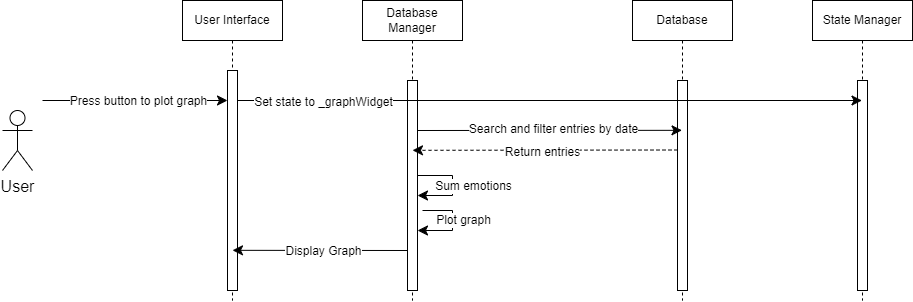

The diagram above was exported from draw.io. Its source (the exported page's mxGraphModel, read from the mxfile embedded in the PNG):
<mxGraphModel dx="2161" dy="729" grid="1" gridSize="10" guides="1" tooltips="1" connect="1" arrows="1" fold="1" page="1" pageScale="1" pageWidth="850" pageHeight="1100" math="0" shadow="0">
  <root>
    <mxCell id="0" />
    <mxCell id="1" parent="0" />
    <mxCell id="aM9ryv3xv72pqoxQDRHE-1" value="User Interface" style="shape=umlLifeline;perimeter=lifelinePerimeter;whiteSpace=wrap;html=1;container=0;dropTarget=0;collapsible=0;recursiveResize=0;outlineConnect=0;portConstraint=eastwest;newEdgeStyle={&quot;edgeStyle&quot;:&quot;elbowEdgeStyle&quot;,&quot;elbow&quot;:&quot;vertical&quot;,&quot;curved&quot;:0,&quot;rounded&quot;:0};strokeWidth=1;" parent="1" vertex="1">
      <mxGeometry x="40" y="40" width="100" height="300" as="geometry" />
    </mxCell>
    <mxCell id="aM9ryv3xv72pqoxQDRHE-2" value="" style="html=1;points=[];perimeter=orthogonalPerimeter;outlineConnect=0;targetShapes=umlLifeline;portConstraint=eastwest;newEdgeStyle={&quot;edgeStyle&quot;:&quot;elbowEdgeStyle&quot;,&quot;elbow&quot;:&quot;vertical&quot;,&quot;curved&quot;:0,&quot;rounded&quot;:0};" parent="aM9ryv3xv72pqoxQDRHE-1" vertex="1">
      <mxGeometry x="45" y="70" width="10" height="220" as="geometry" />
    </mxCell>
    <mxCell id="aM9ryv3xv72pqoxQDRHE-5" value="Database Manager" style="shape=umlLifeline;perimeter=lifelinePerimeter;whiteSpace=wrap;html=1;container=0;dropTarget=0;collapsible=0;recursiveResize=0;outlineConnect=0;portConstraint=eastwest;newEdgeStyle={&quot;edgeStyle&quot;:&quot;elbowEdgeStyle&quot;,&quot;elbow&quot;:&quot;vertical&quot;,&quot;curved&quot;:0,&quot;rounded&quot;:0};" parent="1" vertex="1">
      <mxGeometry x="220" y="40" width="100" height="300" as="geometry" />
    </mxCell>
    <mxCell id="vyaplQnExB0Z-xk74rWH-18" style="edgeStyle=elbowEdgeStyle;curved=0;rounded=0;orthogonalLoop=1;jettySize=auto;html=1;elbow=vertical;fontSize=12;startSize=8;endSize=8;" edge="1" parent="aM9ryv3xv72pqoxQDRHE-5" source="aM9ryv3xv72pqoxQDRHE-6" target="aM9ryv3xv72pqoxQDRHE-5">
      <mxGeometry relative="1" as="geometry">
        <Array as="points">
          <mxPoint x="60" y="210" />
        </Array>
      </mxGeometry>
    </mxCell>
    <mxCell id="aM9ryv3xv72pqoxQDRHE-6" value="" style="html=1;points=[];perimeter=orthogonalPerimeter;outlineConnect=0;targetShapes=umlLifeline;portConstraint=eastwest;newEdgeStyle={&quot;edgeStyle&quot;:&quot;elbowEdgeStyle&quot;,&quot;elbow&quot;:&quot;vertical&quot;,&quot;curved&quot;:0,&quot;rounded&quot;:0};" parent="aM9ryv3xv72pqoxQDRHE-5" vertex="1">
      <mxGeometry x="45" y="80" width="10" height="210" as="geometry" />
    </mxCell>
    <mxCell id="vyaplQnExB0Z-xk74rWH-20" style="edgeStyle=elbowEdgeStyle;curved=0;rounded=0;orthogonalLoop=1;jettySize=auto;html=1;elbow=horizontal;fontSize=12;startSize=8;endSize=8;" edge="1" parent="aM9ryv3xv72pqoxQDRHE-5" source="aM9ryv3xv72pqoxQDRHE-6" target="aM9ryv3xv72pqoxQDRHE-6">
      <mxGeometry relative="1" as="geometry">
        <mxPoint x="60" y="210" as="targetPoint" />
        <mxPoint x="60" y="170" as="sourcePoint" />
        <Array as="points">
          <mxPoint x="90" y="190" />
        </Array>
      </mxGeometry>
    </mxCell>
    <mxCell id="vyaplQnExB0Z-xk74rWH-23" value="&lt;font style=&quot;font-size: 12px;&quot;&gt;Sum emotions&lt;/font&gt;" style="edgeLabel;html=1;align=center;verticalAlign=middle;resizable=0;points=[];fontSize=12;labelBackgroundColor=default;" vertex="1" connectable="0" parent="vyaplQnExB0Z-xk74rWH-20">
      <mxGeometry x="-0.0284" relative="1" as="geometry">
        <mxPoint x="20" y="2" as="offset" />
      </mxGeometry>
    </mxCell>
    <mxCell id="vyaplQnExB0Z-xk74rWH-1" value="Database" style="shape=umlLifeline;perimeter=lifelinePerimeter;whiteSpace=wrap;html=1;container=0;dropTarget=0;collapsible=0;recursiveResize=0;outlineConnect=0;portConstraint=eastwest;newEdgeStyle={&quot;edgeStyle&quot;:&quot;elbowEdgeStyle&quot;,&quot;elbow&quot;:&quot;vertical&quot;,&quot;curved&quot;:0,&quot;rounded&quot;:0};" vertex="1" parent="1">
      <mxGeometry x="490" y="40" width="100" height="300" as="geometry" />
    </mxCell>
    <mxCell id="vyaplQnExB0Z-xk74rWH-2" value="" style="html=1;points=[];perimeter=orthogonalPerimeter;outlineConnect=0;targetShapes=umlLifeline;portConstraint=eastwest;newEdgeStyle={&quot;edgeStyle&quot;:&quot;elbowEdgeStyle&quot;,&quot;elbow&quot;:&quot;vertical&quot;,&quot;curved&quot;:0,&quot;rounded&quot;:0};" vertex="1" parent="vyaplQnExB0Z-xk74rWH-1">
      <mxGeometry x="45" y="80" width="10" height="210" as="geometry" />
    </mxCell>
    <mxCell id="vyaplQnExB0Z-xk74rWH-3" value="State Manager" style="shape=umlLifeline;perimeter=lifelinePerimeter;whiteSpace=wrap;html=1;container=0;dropTarget=0;collapsible=0;recursiveResize=0;outlineConnect=0;portConstraint=eastwest;newEdgeStyle={&quot;edgeStyle&quot;:&quot;elbowEdgeStyle&quot;,&quot;elbow&quot;:&quot;vertical&quot;,&quot;curved&quot;:0,&quot;rounded&quot;:0};" vertex="1" parent="1">
      <mxGeometry x="670" y="40" width="100" height="300" as="geometry" />
    </mxCell>
    <mxCell id="vyaplQnExB0Z-xk74rWH-4" value="" style="html=1;points=[];perimeter=orthogonalPerimeter;outlineConnect=0;targetShapes=umlLifeline;portConstraint=eastwest;newEdgeStyle={&quot;edgeStyle&quot;:&quot;elbowEdgeStyle&quot;,&quot;elbow&quot;:&quot;vertical&quot;,&quot;curved&quot;:0,&quot;rounded&quot;:0};" vertex="1" parent="vyaplQnExB0Z-xk74rWH-3">
      <mxGeometry x="45" y="80" width="10" height="210" as="geometry" />
    </mxCell>
    <mxCell id="vyaplQnExB0Z-xk74rWH-5" value="User" style="shape=umlActor;verticalLabelPosition=bottom;verticalAlign=top;html=1;outlineConnect=0;fontSize=16;" vertex="1" parent="1">
      <mxGeometry x="-140" y="150" width="30" height="60" as="geometry" />
    </mxCell>
    <mxCell id="vyaplQnExB0Z-xk74rWH-6" style="edgeStyle=elbowEdgeStyle;curved=0;rounded=0;orthogonalLoop=1;jettySize=auto;html=1;elbow=vertical;fontSize=12;startSize=8;endSize=8;" edge="1" parent="1" source="aM9ryv3xv72pqoxQDRHE-2" target="vyaplQnExB0Z-xk74rWH-3">
      <mxGeometry relative="1" as="geometry">
        <Array as="points">
          <mxPoint x="190" y="140" />
        </Array>
      </mxGeometry>
    </mxCell>
    <mxCell id="vyaplQnExB0Z-xk74rWH-7" value="Set state to _graphWidget" style="edgeLabel;html=1;align=center;verticalAlign=middle;resizable=0;points=[];fontSize=12;" vertex="1" connectable="0" parent="vyaplQnExB0Z-xk74rWH-6">
      <mxGeometry x="0.0257" y="-1" relative="1" as="geometry">
        <mxPoint x="-235" as="offset" />
      </mxGeometry>
    </mxCell>
    <mxCell id="vyaplQnExB0Z-xk74rWH-8" value="" style="endArrow=classic;html=1;rounded=0;fontSize=12;startSize=8;endSize=8;curved=1;" edge="1" parent="1" target="aM9ryv3xv72pqoxQDRHE-2">
      <mxGeometry width="50" height="50" relative="1" as="geometry">
        <mxPoint x="-100" y="140" as="sourcePoint" />
        <mxPoint x="130" y="190" as="targetPoint" />
      </mxGeometry>
    </mxCell>
    <mxCell id="vyaplQnExB0Z-xk74rWH-10" value="Press button to plot graph" style="edgeLabel;html=1;align=center;verticalAlign=middle;resizable=0;points=[];fontSize=12;" vertex="1" connectable="0" parent="vyaplQnExB0Z-xk74rWH-8">
      <mxGeometry x="-0.1692" relative="1" as="geometry">
        <mxPoint x="19" as="offset" />
      </mxGeometry>
    </mxCell>
    <mxCell id="vyaplQnExB0Z-xk74rWH-14" style="edgeStyle=elbowEdgeStyle;curved=0;rounded=0;orthogonalLoop=1;jettySize=auto;html=1;elbow=vertical;fontSize=12;startSize=8;endSize=8;" edge="1" parent="1" target="vyaplQnExB0Z-xk74rWH-1">
      <mxGeometry relative="1" as="geometry">
        <mxPoint x="275" y="170" as="sourcePoint" />
        <mxPoint x="439.5" y="170" as="targetPoint" />
      </mxGeometry>
    </mxCell>
    <mxCell id="vyaplQnExB0Z-xk74rWH-15" value="&lt;font style=&quot;font-size: 12px;&quot;&gt;Search and filter entries by date&lt;/font&gt;" style="edgeLabel;html=1;align=center;verticalAlign=middle;resizable=0;points=[];fontSize=16;" vertex="1" connectable="0" parent="vyaplQnExB0Z-xk74rWH-14">
      <mxGeometry x="-0.1733" y="3" relative="1" as="geometry">
        <mxPoint x="26" as="offset" />
      </mxGeometry>
    </mxCell>
    <mxCell id="vyaplQnExB0Z-xk74rWH-16" style="edgeStyle=elbowEdgeStyle;curved=0;rounded=0;orthogonalLoop=1;jettySize=auto;html=1;elbow=vertical;fontSize=12;startSize=8;endSize=8;dashed=1;entryX=0.5;entryY=0.333;entryDx=0;entryDy=0;entryPerimeter=0;" edge="1" parent="1" target="aM9ryv3xv72pqoxQDRHE-6">
      <mxGeometry relative="1" as="geometry">
        <mxPoint x="535" y="189.5" as="sourcePoint" />
        <mxPoint x="280" y="190" as="targetPoint" />
      </mxGeometry>
    </mxCell>
    <mxCell id="vyaplQnExB0Z-xk74rWH-17" value="&lt;font style=&quot;font-size: 12px;&quot;&gt;Return entries&lt;/font&gt;" style="edgeLabel;html=1;align=center;verticalAlign=middle;resizable=0;points=[];fontSize=16;" vertex="1" connectable="0" parent="vyaplQnExB0Z-xk74rWH-16">
      <mxGeometry x="0.2279" y="-2" relative="1" as="geometry">
        <mxPoint x="28" y="2" as="offset" />
      </mxGeometry>
    </mxCell>
    <mxCell id="vyaplQnExB0Z-xk74rWH-24" style="edgeStyle=elbowEdgeStyle;curved=0;rounded=0;orthogonalLoop=1;jettySize=auto;html=1;elbow=horizontal;fontSize=12;startSize=8;endSize=8;" edge="1" parent="1" target="aM9ryv3xv72pqoxQDRHE-6">
      <mxGeometry relative="1" as="geometry">
        <mxPoint x="280" y="270" as="targetPoint" />
        <mxPoint x="280" y="250" as="sourcePoint" />
        <Array as="points">
          <mxPoint x="310" y="270" />
          <mxPoint x="315" y="265" />
        </Array>
      </mxGeometry>
    </mxCell>
    <mxCell id="vyaplQnExB0Z-xk74rWH-25" value="Plot graph" style="edgeLabel;html=1;align=center;verticalAlign=middle;resizable=0;points=[];fontSize=12;labelBackgroundColor=default;" vertex="1" connectable="0" parent="vyaplQnExB0Z-xk74rWH-24">
      <mxGeometry x="-0.0284" relative="1" as="geometry">
        <mxPoint x="10" y="-2" as="offset" />
      </mxGeometry>
    </mxCell>
    <mxCell id="vyaplQnExB0Z-xk74rWH-26" style="edgeStyle=elbowEdgeStyle;curved=0;rounded=0;orthogonalLoop=1;jettySize=auto;html=1;elbow=vertical;fontSize=12;startSize=8;endSize=8;entryX=0.5;entryY=0.818;entryDx=0;entryDy=0;entryPerimeter=0;" edge="1" parent="1" target="aM9ryv3xv72pqoxQDRHE-2">
      <mxGeometry relative="1" as="geometry">
        <mxPoint x="265" y="290.00344827586207" as="sourcePoint" />
        <mxPoint x="100" y="290" as="targetPoint" />
      </mxGeometry>
    </mxCell>
    <mxCell id="vyaplQnExB0Z-xk74rWH-27" value="Display Graph" style="edgeLabel;html=1;align=center;verticalAlign=middle;resizable=0;points=[];fontSize=12;" vertex="1" connectable="0" parent="vyaplQnExB0Z-xk74rWH-26">
      <mxGeometry x="0.278" y="1" relative="1" as="geometry">
        <mxPoint x="27" as="offset" />
      </mxGeometry>
    </mxCell>
  </root>
</mxGraphModel>